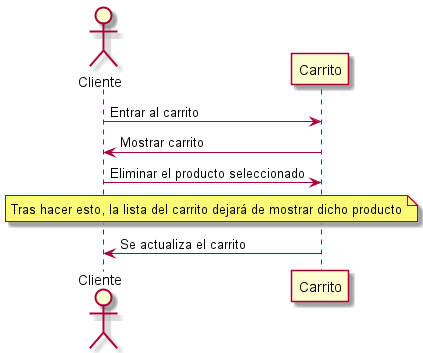

The diagram above was rendered by PlantUML. Its source (embedded in the PNG):
@startuml
actor Cliente
participant Carrito
Cliente -> Carrito: Entrar al carrito
Carrito -> Cliente: Mostrar carrito
Cliente -> Carrito: Eliminar el producto seleccionado
note across: Tras hacer esto, la lista del carrito dejará de mostrar dicho producto
Carrito -> Cliente: Se actualiza el carrito
@enduml